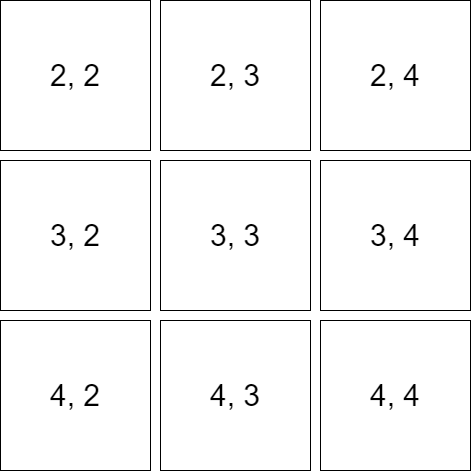

The diagram above was exported from draw.io. Its source (the exported page's mxGraphModel, read from the mxfile embedded in the PNG):
<mxGraphModel dx="868" dy="450" grid="1" gridSize="10" guides="1" tooltips="1" connect="1" arrows="1" fold="1" page="1" pageScale="1" pageWidth="827" pageHeight="1169" math="0" shadow="0">
  <root>
    <mxCell id="0" />
    <mxCell id="1" parent="0" />
    <mxCell id="Ze9mtmWU0E0W2TRXSpu8-1" value="&lt;font style=&quot;font-size: 30px;&quot;&gt;2, 2&lt;/font&gt;" style="rounded=0;whiteSpace=wrap;html=1;" vertex="1" parent="1">
      <mxGeometry x="230" y="150" width="150" height="150" as="geometry" />
    </mxCell>
    <mxCell id="Ze9mtmWU0E0W2TRXSpu8-2" value="&lt;font style=&quot;font-size: 30px;&quot;&gt;2, 3&lt;/font&gt;" style="rounded=0;whiteSpace=wrap;html=1;" vertex="1" parent="1">
      <mxGeometry x="390" y="150" width="150" height="150" as="geometry" />
    </mxCell>
    <mxCell id="Ze9mtmWU0E0W2TRXSpu8-3" value="&lt;font style=&quot;font-size: 30px;&quot;&gt;2, 4&lt;/font&gt;" style="rounded=0;whiteSpace=wrap;html=1;" vertex="1" parent="1">
      <mxGeometry x="550" y="150" width="150" height="150" as="geometry" />
    </mxCell>
    <mxCell id="Ze9mtmWU0E0W2TRXSpu8-4" value="&lt;font style=&quot;font-size: 30px;&quot;&gt;3, 2&lt;/font&gt;" style="rounded=0;whiteSpace=wrap;html=1;" vertex="1" parent="1">
      <mxGeometry x="230" y="310" width="150" height="150" as="geometry" />
    </mxCell>
    <mxCell id="Ze9mtmWU0E0W2TRXSpu8-5" value="&lt;font style=&quot;font-size: 30px;&quot;&gt;3, 3&lt;br&gt;&lt;/font&gt;" style="rounded=0;whiteSpace=wrap;html=1;" vertex="1" parent="1">
      <mxGeometry x="390" y="310" width="150" height="150" as="geometry" />
    </mxCell>
    <mxCell id="Ze9mtmWU0E0W2TRXSpu8-6" value="&lt;font style=&quot;font-size: 30px;&quot;&gt;3, 4&lt;/font&gt;" style="rounded=0;whiteSpace=wrap;html=1;" vertex="1" parent="1">
      <mxGeometry x="550" y="310" width="150" height="150" as="geometry" />
    </mxCell>
    <mxCell id="Ze9mtmWU0E0W2TRXSpu8-7" value="&lt;font style=&quot;font-size: 30px;&quot;&gt;4, 2&lt;/font&gt;" style="rounded=0;whiteSpace=wrap;html=1;" vertex="1" parent="1">
      <mxGeometry x="230" y="470" width="150" height="150" as="geometry" />
    </mxCell>
    <mxCell id="Ze9mtmWU0E0W2TRXSpu8-8" value="&lt;font style=&quot;font-size: 30px;&quot;&gt;4, 3&lt;/font&gt;" style="rounded=0;whiteSpace=wrap;html=1;" vertex="1" parent="1">
      <mxGeometry x="390" y="470" width="150" height="150" as="geometry" />
    </mxCell>
    <mxCell id="Ze9mtmWU0E0W2TRXSpu8-9" value="&lt;font style=&quot;font-size: 30px;&quot;&gt;4, 4&lt;/font&gt;" style="rounded=0;whiteSpace=wrap;html=1;" vertex="1" parent="1">
      <mxGeometry x="550" y="470" width="150" height="150" as="geometry" />
    </mxCell>
  </root>
</mxGraphModel>